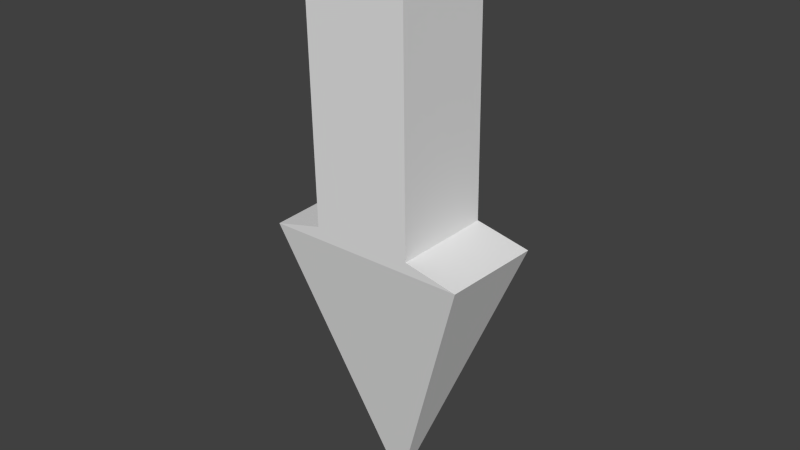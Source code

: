 # Source: arrow.blend  (saved by Blender 2.91.10; exported with 4.5.12 LTS)
import bpy
from mathutils import Matrix  # noqa: F401  (used for matrix-valued properties, if any)

bpy.ops.wm.read_factory_settings(use_empty=True)
scene = bpy.context.scene
scene.name = 'Scene'

# ---- collections
col_collection_1 = bpy.data.collections.new('Collection 1'); scene.collection.children.link(col_collection_1)

# ---- materials (node trees are filled in below, after node groups)
mat_arrow = bpy.data.materials.new('arrow')
mat_arrow.alpha_threshold = 0.0
mat_arrow.use_transparent_shadow = False
mat_arrow.roughness = 0.5
mat_arrow.line_color = (0.0, 0.0, 0.0, 1.0)

# ---- material node trees

# ---- world
world_world = bpy.data.worlds.new('World'); scene.world = world_world
world_world.color = (0.05088, 0.05088, 0.05088)
world_world.use_sun_shadow = False
world_world.sun_shadow_jitter_overblur = 0.0
world_world.cycles.sampling_method = 'MANUAL'
world_world.cycles.sample_map_resolution = 256

# ---- meshes
me_arrow = bpy.data.meshes.new('arrow')
me_arrow.from_pydata([(-0.5684, -0.3004, 0.1463), (-0.5798, 0.2827, 0.1571), (0.6003, 0.2827, 0.1463), (0.5849, -0.3004, 0.15), (-0.3229, -0.3004, 1.819), (-0.3229, 0.2827, 1.819), (0.2655, 0.2827, 1.824), (0.2655, -0.3004, 1.824), (-0.2841, -0.3004, 0.2177), (-0.2841, 0.2827, 0.2177), (0.287, 0.2827, 0.2135), (0.287, -0.3004, 0.2135), (-0.005102, -0.01547, -1.403), (-0.005448, 0.002218, -1.403), (0.03035, 0.002218, -1.403), (0.02988, -0.01547, -1.403)], [], [(8, 9, 1, 0), (9, 10, 2, 1), (10, 11, 3, 2), (11, 8, 0, 3), (3, 0, 12, 15), (7, 6, 5, 4), (4, 5, 9, 8), (5, 6, 10, 9), (6, 7, 11, 10), (7, 4, 8, 11), (12, 13, 14, 15), (2, 3, 15, 14), (1, 2, 14, 13), (0, 1, 13, 12)])
_uv = me_arrow.uv_layers.new(name='UVMap')
_uv.uv.foreach_set('vector', [0.5701, 0.8299, 0.5702, 0.9555, 0.512, 0.9555, 0.5141, 0.8299, 0.09943, 0.3831, 0.2094, 0.4081, 0.2672, 0.4355, 0.0401, 0.3834, 0.4089, 0.8299, 0.4088, 0.9555, 0.3503, 0.9555, 0.3474, 0.8299, 0.515, 0.3784, 0.4049, 0.4024, 0.3474, 0.3988, 0.5702, 0.353, 0.5702, 0.353, 0.3474, 0.3988, 0.3984, 0.04532, 0.4052, 0.04393, 0.1547, 0.9561, 0.0401, 0.9561, 0.04011, 0.8294, 0.1547, 0.8294, 0.8453, 0.04393, 0.9599, 0.04405, 0.9599, 0.3844, 0.8453, 0.3843, 0.1536, 0.04393, 0.2672, 0.06783, 0.2094, 0.4081, 0.09943, 0.3831, 0.8453, 0.4837, 0.9599, 0.4834, 0.9599, 0.8245, 0.8453, 0.8248, 0.5702, 0.7192, 0.4564, 0.7421, 0.4049, 0.4024, 0.515, 0.3784, 0.2349, 0.8294, 0.2384, 0.8294, 0.2384, 0.8371, 0.2349, 0.837, 0.7651, 0.8329, 0.6504, 0.8329, 0.7063, 0.4834, 0.7097, 0.4834, 0.0401, 0.3834, 0.2672, 0.4355, 0.09703, 0.7415, 0.09014, 0.7399, 0.7651, 0.3955, 0.6504, 0.3955, 0.7129, 0.04393, 0.7164, 0.04393])
me_arrow.materials.append(mat_arrow)
me_arrow.use_remesh_preserve_volume = False
me_arrow.use_remesh_preserve_attributes = False
me_arrow.use_mirror_vertex_groups = False
me_arrow.update()

# ---- objects
ob_arrow = bpy.data.objects.new('arrow', me_arrow)

# ---- transforms, parenting, visibility, modifiers, constraints
ob_arrow.location = (0.0, 0.0, 0.0)
ob_arrow.lineart.crease_threshold = 0.0

# ---- collection membership
col_collection_1.objects.link(ob_arrow)

# ---- scene / render settings (as saved in the file)
scene.frame_start = 1; scene.frame_end = 250; scene.frame_set(1)
scene.render.engine = 'BLENDER_EEVEE_NEXT'
scene.render.resolution_percentage = 50
scene.render.dither_intensity = 0.0
scene.cycles.use_denoising = False
scene.cycles.samples = 10
scene.cycles.sampling_pattern = 'TABULATED_SOBOL'
scene.cycles.light_sampling_threshold = 0.0
scene.cycles.use_adaptive_sampling = False
scene.cycles.use_light_tree = False
scene.cycles.blur_glossy = 0.0
scene.cycles.volume_bounces = 1
scene.cycles.pixel_filter_type = 'GAUSSIAN'
scene.cycles.sample_clamp_indirect = 0.0
scene.view_settings.view_transform = 'Standard'
bpy.context.view_layer.update()

# ---- added for rendering (the .blend has no active camera and no usable light): camera, sun
cam_auto = bpy.data.cameras.new('AutoCamera')
cam_auto.lens = 50.0
cam_auto.sensor_width = 36.0
cam_auto.clip_end = 1000.0
ob_auto_camera = bpy.data.objects.new('AutoCamera', cam_auto)
scene.collection.objects.link(ob_auto_camera)
ob_auto_camera.location = (3.2346, -3.87809, 2.78988)
ob_auto_camera.rotation_euler = (1.09748, -7.21219e-08, 0.694738)
scene.camera = ob_auto_camera
light_auto_sun = bpy.data.lights.new('AutoSun', 'SUN')
light_auto_sun.energy = 3.0
light_auto_sun.angle = 0.0523599
ob_auto_sun = bpy.data.objects.new('AutoSun', light_auto_sun)
scene.collection.objects.link(ob_auto_sun)
ob_auto_sun.rotation_euler = (0.872665, 0.174533, 0.523599)
bpy.context.view_layer.update()
